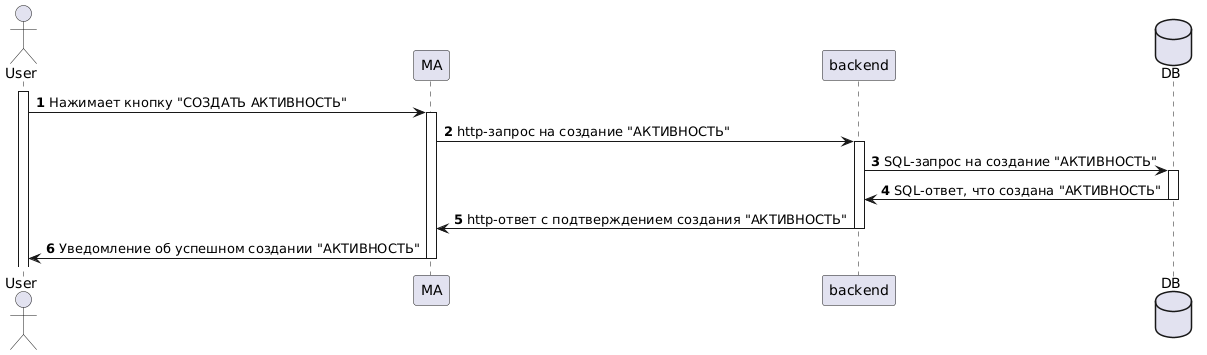

The diagram above was rendered by PlantUML. Its source (embedded in the PNG):
@startuml
autonumber

actor User
participant MA
participant backend
database DB

activate User
User -> MA : Нажимает кнопку "СОЗДАТЬ АКТИВНОСТЬ"

activate MA
MA -> backend : http-запрос на создание "АКТИВНОСТЬ"

activate backend
backend -> DB: SQL-запрос на создание "АКТИВНОСТЬ"
activate DB
DB -> backend: SQL-ответ, что создана "АКТИВНОСТЬ"
deactivate DB
backend-> MA: http-ответ с подтверждением создания "АКТИВНОСТЬ"

deactivate backend
MA->User: Уведомление об успешном создании "АКТИВНОСТЬ"
deactivate MA
@enduml